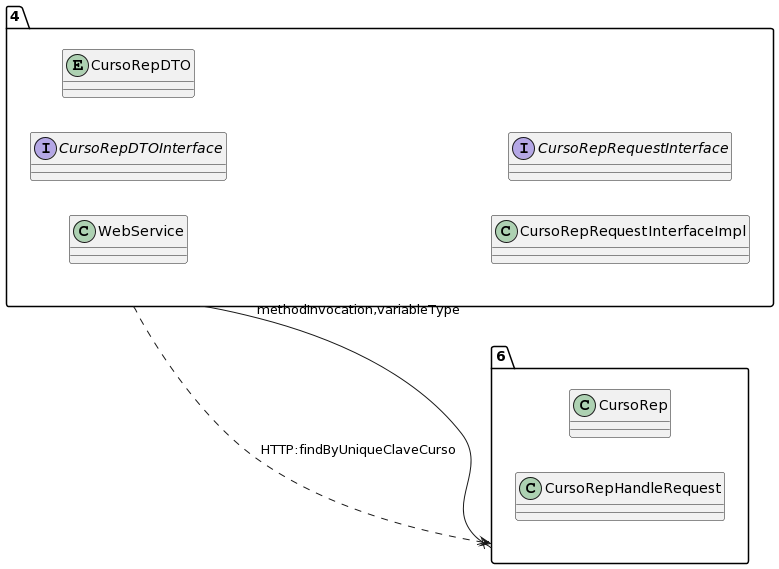

The diagram above was rendered by PlantUML. Its source (embedded in the PNG):
@startuml
allow_mixing
left to right direction
package "4"{
class WebService
interface CursoRepDTOInterface
entity CursoRepDTO
class CursoRepRequestInterfaceImpl
interface CursoRepRequestInterface

}
package "6"{
class CursoRep
class CursoRepHandleRequest

}
"4" --x "6":methodInvocation,variableType
"4" ..> "6":HTTP:findByUniqueClaveCurso
@enduml